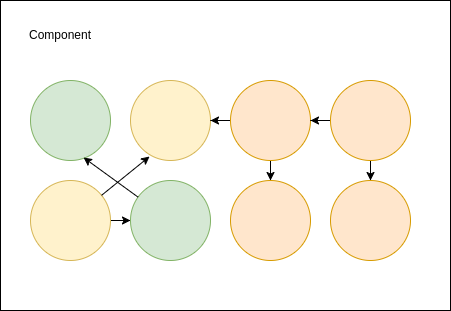

The diagram above was exported from draw.io. Its source (the exported page's mxGraphModel, read from the mxfile embedded in the PNG):
<mxGraphModel dx="1434" dy="806" grid="1" gridSize="10" guides="1" tooltips="1" connect="1" arrows="1" fold="1" page="1" pageScale="1" pageWidth="850" pageHeight="1100" math="0" shadow="0">
  <root>
    <mxCell id="0" />
    <mxCell id="1" parent="0" />
    <mxCell id="zlszoiynEtR9qnVBFxtv-1" value="" style="rounded=0;whiteSpace=wrap;html=1;" vertex="1" parent="1">
      <mxGeometry x="240" y="220" width="450" height="310" as="geometry" />
    </mxCell>
    <mxCell id="zlszoiynEtR9qnVBFxtv-2" value="" style="ellipse;whiteSpace=wrap;html=1;aspect=fixed;fillColor=#d5e8d4;strokeColor=#82b366;" vertex="1" parent="1">
      <mxGeometry x="270" y="300" width="80" height="80" as="geometry" />
    </mxCell>
    <mxCell id="zlszoiynEtR9qnVBFxtv-3" value="" style="ellipse;whiteSpace=wrap;html=1;aspect=fixed;fillColor=#fff2cc;strokeColor=#d6b656;" vertex="1" parent="1">
      <mxGeometry x="370" y="300" width="80" height="80" as="geometry" />
    </mxCell>
    <mxCell id="zlszoiynEtR9qnVBFxtv-12" style="edgeStyle=orthogonalEdgeStyle;rounded=0;orthogonalLoop=1;jettySize=auto;html=1;" edge="1" parent="1" source="zlszoiynEtR9qnVBFxtv-4" target="zlszoiynEtR9qnVBFxtv-8">
      <mxGeometry relative="1" as="geometry" />
    </mxCell>
    <mxCell id="zlszoiynEtR9qnVBFxtv-17" style="edgeStyle=orthogonalEdgeStyle;rounded=0;orthogonalLoop=1;jettySize=auto;html=1;" edge="1" parent="1" source="zlszoiynEtR9qnVBFxtv-4" target="zlszoiynEtR9qnVBFxtv-3">
      <mxGeometry relative="1" as="geometry" />
    </mxCell>
    <mxCell id="zlszoiynEtR9qnVBFxtv-4" value="" style="ellipse;whiteSpace=wrap;html=1;aspect=fixed;fillColor=#ffe6cc;strokeColor=#d79b00;" vertex="1" parent="1">
      <mxGeometry x="470" y="300" width="80" height="80" as="geometry" />
    </mxCell>
    <mxCell id="zlszoiynEtR9qnVBFxtv-13" style="edgeStyle=orthogonalEdgeStyle;rounded=0;orthogonalLoop=1;jettySize=auto;html=1;" edge="1" parent="1" source="zlszoiynEtR9qnVBFxtv-5" target="zlszoiynEtR9qnVBFxtv-4">
      <mxGeometry relative="1" as="geometry" />
    </mxCell>
    <mxCell id="zlszoiynEtR9qnVBFxtv-18" style="edgeStyle=orthogonalEdgeStyle;rounded=0;orthogonalLoop=1;jettySize=auto;html=1;" edge="1" parent="1" source="zlszoiynEtR9qnVBFxtv-5" target="zlszoiynEtR9qnVBFxtv-9">
      <mxGeometry relative="1" as="geometry" />
    </mxCell>
    <mxCell id="zlszoiynEtR9qnVBFxtv-5" value="" style="ellipse;whiteSpace=wrap;html=1;aspect=fixed;fillColor=#ffe6cc;strokeColor=#d79b00;" vertex="1" parent="1">
      <mxGeometry x="570" y="300" width="80" height="80" as="geometry" />
    </mxCell>
    <mxCell id="zlszoiynEtR9qnVBFxtv-19" style="edgeStyle=orthogonalEdgeStyle;rounded=0;orthogonalLoop=1;jettySize=auto;html=1;" edge="1" parent="1" source="zlszoiynEtR9qnVBFxtv-6" target="zlszoiynEtR9qnVBFxtv-7">
      <mxGeometry relative="1" as="geometry" />
    </mxCell>
    <mxCell id="zlszoiynEtR9qnVBFxtv-6" value="" style="ellipse;whiteSpace=wrap;html=1;aspect=fixed;fillColor=#fff2cc;strokeColor=#d6b656;" vertex="1" parent="1">
      <mxGeometry x="270" y="400" width="80" height="80" as="geometry" />
    </mxCell>
    <mxCell id="zlszoiynEtR9qnVBFxtv-7" value="" style="ellipse;whiteSpace=wrap;html=1;aspect=fixed;fillColor=#d5e8d4;strokeColor=#82b366;" vertex="1" parent="1">
      <mxGeometry x="370" y="400" width="80" height="80" as="geometry" />
    </mxCell>
    <mxCell id="zlszoiynEtR9qnVBFxtv-8" value="" style="ellipse;whiteSpace=wrap;html=1;aspect=fixed;fillColor=#ffe6cc;strokeColor=#d79b00;" vertex="1" parent="1">
      <mxGeometry x="470" y="400" width="80" height="80" as="geometry" />
    </mxCell>
    <mxCell id="zlszoiynEtR9qnVBFxtv-9" value="" style="ellipse;whiteSpace=wrap;html=1;aspect=fixed;fillColor=#ffe6cc;strokeColor=#d79b00;" vertex="1" parent="1">
      <mxGeometry x="570" y="400" width="80" height="80" as="geometry" />
    </mxCell>
    <mxCell id="zlszoiynEtR9qnVBFxtv-10" value="" style="endArrow=classic;html=1;rounded=0;entryX=0.238;entryY=0.95;entryDx=0;entryDy=0;entryPerimeter=0;" edge="1" parent="1" source="zlszoiynEtR9qnVBFxtv-6" target="zlszoiynEtR9qnVBFxtv-3">
      <mxGeometry width="50" height="50" relative="1" as="geometry">
        <mxPoint x="400" y="440" as="sourcePoint" />
        <mxPoint x="450" y="390" as="targetPoint" />
      </mxGeometry>
    </mxCell>
    <mxCell id="zlszoiynEtR9qnVBFxtv-11" value="" style="endArrow=classic;html=1;rounded=0;entryX=0.663;entryY=0.963;entryDx=0;entryDy=0;entryPerimeter=0;" edge="1" parent="1" source="zlszoiynEtR9qnVBFxtv-7" target="zlszoiynEtR9qnVBFxtv-2">
      <mxGeometry width="50" height="50" relative="1" as="geometry">
        <mxPoint x="360" y="432" as="sourcePoint" />
        <mxPoint x="399" y="386" as="targetPoint" />
      </mxGeometry>
    </mxCell>
    <mxCell id="zlszoiynEtR9qnVBFxtv-15" value="Component" style="text;html=1;strokeColor=none;fillColor=none;align=center;verticalAlign=middle;whiteSpace=wrap;rounded=0;" vertex="1" parent="1">
      <mxGeometry x="270" y="240" width="60" height="30" as="geometry" />
    </mxCell>
  </root>
</mxGraphModel>